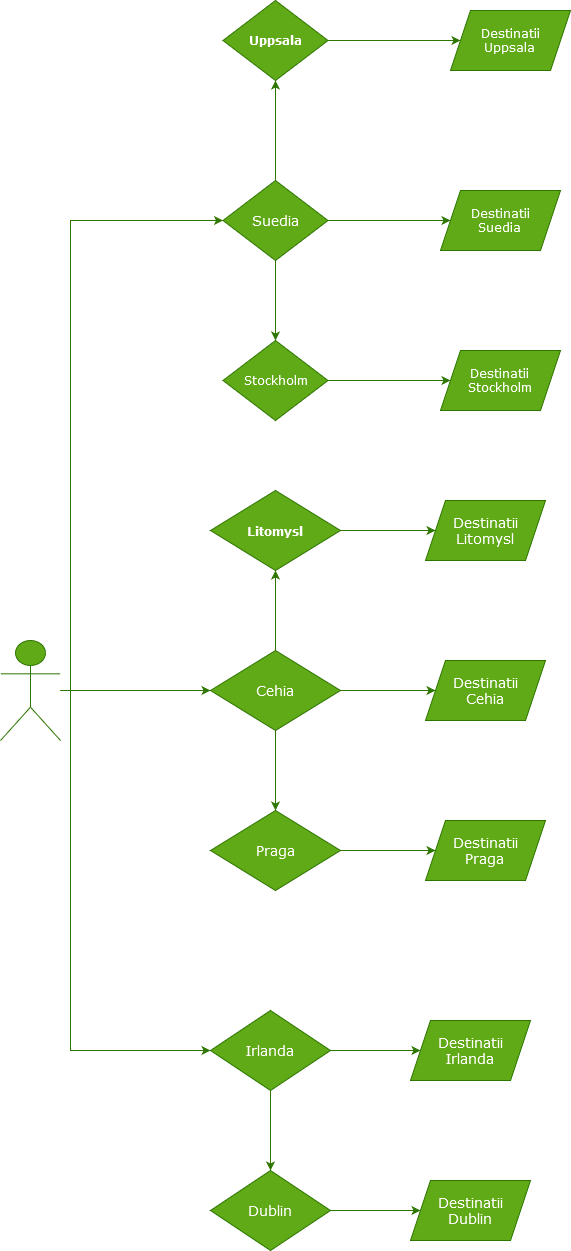

The diagram above was exported from draw.io. Its source (the exported page's mxGraphModel, read from the mxfile embedded in the PNG):
<mxGraphModel dx="1038" dy="1706" grid="1" gridSize="10" guides="1" tooltips="1" connect="1" arrows="1" fold="1" page="1" pageScale="1" pageWidth="827" pageHeight="1169" math="0" shadow="0">
  <root>
    <mxCell id="0" />
    <mxCell id="1" parent="0" />
    <mxCell id="6T6hT3M7lXZcyCT92DKd-9" value="" style="edgeStyle=orthogonalEdgeStyle;rounded=0;orthogonalLoop=1;jettySize=auto;html=1;fontFamily=Verdana;fillColor=#60a917;strokeColor=#2D7600;" parent="1" source="6T6hT3M7lXZcyCT92DKd-5" edge="1">
      <mxGeometry relative="1" as="geometry">
        <mxPoint x="270" y="300" as="targetPoint" />
      </mxGeometry>
    </mxCell>
    <mxCell id="6T6hT3M7lXZcyCT92DKd-24" value="" style="edgeStyle=orthogonalEdgeStyle;rounded=0;orthogonalLoop=1;jettySize=auto;html=1;fontFamily=Verdana;fontSize=14;fillColor=#60a917;strokeColor=#2D7600;" parent="1" source="6T6hT3M7lXZcyCT92DKd-5" target="6T6hT3M7lXZcyCT92DKd-23" edge="1">
      <mxGeometry relative="1" as="geometry">
        <Array as="points">
          <mxPoint x="130" y="300" />
          <mxPoint x="130" y="660" />
        </Array>
      </mxGeometry>
    </mxCell>
    <mxCell id="6T6hT3M7lXZcyCT92DKd-32" value="" style="edgeStyle=orthogonalEdgeStyle;rounded=0;orthogonalLoop=1;jettySize=auto;html=1;fontFamily=Verdana;fontSize=14;fillColor=#60a917;strokeColor=#2D7600;" parent="1" source="6T6hT3M7lXZcyCT92DKd-5" target="6T6hT3M7lXZcyCT92DKd-31" edge="1">
      <mxGeometry relative="1" as="geometry">
        <Array as="points">
          <mxPoint x="130" y="300" />
          <mxPoint x="130" y="-170" />
          <mxPoint x="338" y="-170" />
        </Array>
      </mxGeometry>
    </mxCell>
    <mxCell id="6T6hT3M7lXZcyCT92DKd-5" value="&lt;div&gt;Utilizator&lt;/div&gt;&lt;div&gt;Aplicatie&lt;br&gt;&lt;/div&gt;" style="shape=umlActor;verticalLabelPosition=bottom;verticalAlign=top;html=1;outlineConnect=0;fillColor=#60a917;fontColor=#ffffff;strokeColor=#2D7600;" parent="1" vertex="1">
      <mxGeometry x="60" y="250" width="60" height="100" as="geometry" />
    </mxCell>
    <mxCell id="6T6hT3M7lXZcyCT92DKd-14" value="" style="edgeStyle=orthogonalEdgeStyle;rounded=0;orthogonalLoop=1;jettySize=auto;html=1;fontFamily=Verdana;fontSize=14;fillColor=#60a917;strokeColor=#2D7600;" parent="1" source="6T6hT3M7lXZcyCT92DKd-12" target="6T6hT3M7lXZcyCT92DKd-13" edge="1">
      <mxGeometry relative="1" as="geometry" />
    </mxCell>
    <mxCell id="6T6hT3M7lXZcyCT92DKd-16" value="" style="edgeStyle=orthogonalEdgeStyle;rounded=0;orthogonalLoop=1;jettySize=auto;html=1;fontFamily=Verdana;fontSize=14;fillColor=#60a917;strokeColor=#2D7600;" parent="1" source="6T6hT3M7lXZcyCT92DKd-12" target="6T6hT3M7lXZcyCT92DKd-15" edge="1">
      <mxGeometry relative="1" as="geometry" />
    </mxCell>
    <mxCell id="6T6hT3M7lXZcyCT92DKd-20" value="" style="edgeStyle=orthogonalEdgeStyle;rounded=0;orthogonalLoop=1;jettySize=auto;html=1;fontFamily=Verdana;fontSize=14;fillColor=#60a917;strokeColor=#2D7600;" parent="1" source="6T6hT3M7lXZcyCT92DKd-12" target="6T6hT3M7lXZcyCT92DKd-19" edge="1">
      <mxGeometry relative="1" as="geometry" />
    </mxCell>
    <mxCell id="6T6hT3M7lXZcyCT92DKd-12" value="Cehia" style="rhombus;whiteSpace=wrap;html=1;fontFamily=Verdana;fontSize=14;fillColor=#60a917;fontColor=#ffffff;strokeColor=#2D7600;" parent="1" vertex="1">
      <mxGeometry x="270" y="260" width="130" height="80" as="geometry" />
    </mxCell>
    <mxCell id="6T6hT3M7lXZcyCT92DKd-13" value="&lt;div&gt;Destinatii&lt;/div&gt;&lt;div&gt;Cehia&lt;br&gt;&lt;/div&gt;" style="shape=parallelogram;perimeter=parallelogramPerimeter;whiteSpace=wrap;html=1;fixedSize=1;fontSize=14;fontFamily=Verdana;fillColor=#60a917;fontColor=#ffffff;strokeColor=#2D7600;" parent="1" vertex="1">
      <mxGeometry x="485" y="270" width="120" height="60" as="geometry" />
    </mxCell>
    <mxCell id="6T6hT3M7lXZcyCT92DKd-18" value="" style="edgeStyle=orthogonalEdgeStyle;rounded=0;orthogonalLoop=1;jettySize=auto;html=1;fontFamily=Verdana;fontSize=14;fillColor=#60a917;strokeColor=#2D7600;" parent="1" source="6T6hT3M7lXZcyCT92DKd-15" target="6T6hT3M7lXZcyCT92DKd-17" edge="1">
      <mxGeometry relative="1" as="geometry" />
    </mxCell>
    <mxCell id="6T6hT3M7lXZcyCT92DKd-15" value="Praga" style="rhombus;whiteSpace=wrap;html=1;fontFamily=Verdana;fontSize=14;fillColor=#60a917;fontColor=#ffffff;strokeColor=#2D7600;" parent="1" vertex="1">
      <mxGeometry x="270" y="420" width="130" height="80" as="geometry" />
    </mxCell>
    <mxCell id="6T6hT3M7lXZcyCT92DKd-17" value="&lt;div&gt;Destinatii&lt;/div&gt;&lt;div&gt;Praga&lt;br&gt;&lt;/div&gt;" style="shape=parallelogram;perimeter=parallelogramPerimeter;whiteSpace=wrap;html=1;fixedSize=1;fontSize=14;fontFamily=Verdana;fillColor=#60a917;fontColor=#ffffff;strokeColor=#2D7600;" parent="1" vertex="1">
      <mxGeometry x="485" y="430" width="120" height="60" as="geometry" />
    </mxCell>
    <mxCell id="6T6hT3M7lXZcyCT92DKd-22" value="" style="edgeStyle=orthogonalEdgeStyle;rounded=0;orthogonalLoop=1;jettySize=auto;html=1;fontFamily=Verdana;fontSize=14;fillColor=#60a917;strokeColor=#2D7600;" parent="1" source="6T6hT3M7lXZcyCT92DKd-19" target="6T6hT3M7lXZcyCT92DKd-21" edge="1">
      <mxGeometry relative="1" as="geometry" />
    </mxCell>
    <mxCell id="6T6hT3M7lXZcyCT92DKd-19" value="&lt;h5&gt;Litomysl&lt;/h5&gt;" style="rhombus;whiteSpace=wrap;html=1;fontFamily=Verdana;fontSize=14;fillColor=#60a917;fontColor=#ffffff;strokeColor=#2D7600;" parent="1" vertex="1">
      <mxGeometry x="270" y="100" width="130" height="80" as="geometry" />
    </mxCell>
    <mxCell id="6T6hT3M7lXZcyCT92DKd-21" value="&lt;div&gt;Destinatii&lt;/div&gt;&lt;div&gt;Litomysl&lt;br&gt;&lt;/div&gt;" style="shape=parallelogram;perimeter=parallelogramPerimeter;whiteSpace=wrap;html=1;fixedSize=1;fontSize=14;fontFamily=Verdana;fillColor=#60a917;fontColor=#ffffff;strokeColor=#2D7600;" parent="1" vertex="1">
      <mxGeometry x="485" y="110" width="120" height="60" as="geometry" />
    </mxCell>
    <mxCell id="6T6hT3M7lXZcyCT92DKd-26" value="" style="edgeStyle=orthogonalEdgeStyle;rounded=0;orthogonalLoop=1;jettySize=auto;html=1;fontFamily=Verdana;fontSize=14;fillColor=#60a917;strokeColor=#2D7600;" parent="1" source="6T6hT3M7lXZcyCT92DKd-23" target="6T6hT3M7lXZcyCT92DKd-25" edge="1">
      <mxGeometry relative="1" as="geometry" />
    </mxCell>
    <mxCell id="6T6hT3M7lXZcyCT92DKd-28" value="" style="edgeStyle=orthogonalEdgeStyle;rounded=0;orthogonalLoop=1;jettySize=auto;html=1;fontFamily=Verdana;fontSize=14;fillColor=#60a917;strokeColor=#2D7600;" parent="1" source="6T6hT3M7lXZcyCT92DKd-23" target="6T6hT3M7lXZcyCT92DKd-27" edge="1">
      <mxGeometry relative="1" as="geometry" />
    </mxCell>
    <mxCell id="6T6hT3M7lXZcyCT92DKd-23" value="Irlanda" style="rhombus;whiteSpace=wrap;html=1;verticalAlign=middle;fontSize=14;labelBorderColor=none;fontFamily=Verdana;labelPosition=center;verticalLabelPosition=middle;align=center;fillColor=#60a917;fontColor=#ffffff;strokeColor=#2D7600;" parent="1" vertex="1">
      <mxGeometry x="270" y="620" width="120" height="80" as="geometry" />
    </mxCell>
    <mxCell id="6T6hT3M7lXZcyCT92DKd-25" value="&lt;div&gt;Destinatii&lt;/div&gt;&lt;div&gt;Irlanda&lt;br&gt;&lt;/div&gt;" style="shape=parallelogram;perimeter=parallelogramPerimeter;whiteSpace=wrap;html=1;fixedSize=1;fontSize=14;fontFamily=Verdana;labelBorderColor=none;fillColor=#60a917;fontColor=#ffffff;strokeColor=#2D7600;" parent="1" vertex="1">
      <mxGeometry x="470" y="630" width="120" height="60" as="geometry" />
    </mxCell>
    <mxCell id="6T6hT3M7lXZcyCT92DKd-30" value="" style="edgeStyle=orthogonalEdgeStyle;rounded=0;orthogonalLoop=1;jettySize=auto;html=1;fontFamily=Verdana;fontSize=14;fillColor=#60a917;strokeColor=#2D7600;" parent="1" source="6T6hT3M7lXZcyCT92DKd-27" target="6T6hT3M7lXZcyCT92DKd-29" edge="1">
      <mxGeometry relative="1" as="geometry" />
    </mxCell>
    <mxCell id="6T6hT3M7lXZcyCT92DKd-27" value="Dublin" style="rhombus;whiteSpace=wrap;html=1;verticalAlign=middle;fontSize=14;labelBorderColor=none;fontFamily=Verdana;labelPosition=center;verticalLabelPosition=middle;align=center;fillColor=#60a917;fontColor=#ffffff;strokeColor=#2D7600;" parent="1" vertex="1">
      <mxGeometry x="270" y="780" width="120" height="80" as="geometry" />
    </mxCell>
    <mxCell id="6T6hT3M7lXZcyCT92DKd-29" value="&lt;div&gt;Destinatii&lt;/div&gt;&lt;div&gt;Dublin&lt;br&gt;&lt;/div&gt;" style="shape=parallelogram;perimeter=parallelogramPerimeter;whiteSpace=wrap;html=1;fixedSize=1;fontSize=14;fontFamily=Verdana;labelBorderColor=none;fillColor=#60a917;fontColor=#ffffff;strokeColor=#2D7600;" parent="1" vertex="1">
      <mxGeometry x="470" y="790" width="120" height="60" as="geometry" />
    </mxCell>
    <mxCell id="6T6hT3M7lXZcyCT92DKd-34" value="" style="edgeStyle=orthogonalEdgeStyle;rounded=0;orthogonalLoop=1;jettySize=auto;html=1;fontFamily=Verdana;fontSize=14;fillColor=#60a917;strokeColor=#2D7600;" parent="1" source="6T6hT3M7lXZcyCT92DKd-31" target="6T6hT3M7lXZcyCT92DKd-33" edge="1">
      <mxGeometry relative="1" as="geometry" />
    </mxCell>
    <mxCell id="6T6hT3M7lXZcyCT92DKd-38" value="" style="edgeStyle=orthogonalEdgeStyle;rounded=0;orthogonalLoop=1;jettySize=auto;html=1;fontFamily=Verdana;fontSize=14;fillColor=#60a917;strokeColor=#2D7600;" parent="1" source="6T6hT3M7lXZcyCT92DKd-31" target="6T6hT3M7lXZcyCT92DKd-37" edge="1">
      <mxGeometry relative="1" as="geometry" />
    </mxCell>
    <mxCell id="6T6hT3M7lXZcyCT92DKd-42" value="" style="edgeStyle=orthogonalEdgeStyle;rounded=0;orthogonalLoop=1;jettySize=auto;html=1;fontFamily=Verdana;fontSize=14;fillColor=#60a917;strokeColor=#2D7600;" parent="1" source="6T6hT3M7lXZcyCT92DKd-31" target="6T6hT3M7lXZcyCT92DKd-41" edge="1">
      <mxGeometry relative="1" as="geometry" />
    </mxCell>
    <mxCell id="6T6hT3M7lXZcyCT92DKd-31" value="&lt;div&gt;&lt;font style=&quot;font-size: 14px;&quot;&gt;Suedia&lt;/font&gt;&lt;/div&gt;" style="rhombus;whiteSpace=wrap;html=1;verticalAlign=middle;fontFamily=Verdana;labelPosition=center;verticalLabelPosition=middle;align=center;fillColor=#60a917;fontColor=#ffffff;strokeColor=#2D7600;" parent="1" vertex="1">
      <mxGeometry x="282.5" y="-210" width="105" height="80" as="geometry" />
    </mxCell>
    <mxCell id="6T6hT3M7lXZcyCT92DKd-36" value="" style="edgeStyle=orthogonalEdgeStyle;rounded=0;orthogonalLoop=1;jettySize=auto;html=1;fontFamily=Verdana;fontSize=14;fillColor=#60a917;strokeColor=#2D7600;" parent="1" source="6T6hT3M7lXZcyCT92DKd-33" target="6T6hT3M7lXZcyCT92DKd-35" edge="1">
      <mxGeometry relative="1" as="geometry" />
    </mxCell>
    <mxCell id="6T6hT3M7lXZcyCT92DKd-33" value="&lt;h4&gt;Uppsala&lt;/h4&gt;" style="rhombus;whiteSpace=wrap;html=1;verticalAlign=middle;fontFamily=Verdana;labelPosition=center;verticalLabelPosition=middle;align=center;fillColor=#60a917;fontColor=#ffffff;strokeColor=#2D7600;" parent="1" vertex="1">
      <mxGeometry x="282.5" y="-390" width="105" height="80" as="geometry" />
    </mxCell>
    <mxCell id="6T6hT3M7lXZcyCT92DKd-35" value="&lt;div&gt;Destinatii&lt;/div&gt;&lt;div&gt;Uppsala&lt;br&gt;&lt;/div&gt;" style="shape=parallelogram;perimeter=parallelogramPerimeter;whiteSpace=wrap;html=1;fixedSize=1;fontFamily=Verdana;fillColor=#60a917;fontColor=#ffffff;strokeColor=#2D7600;" parent="1" vertex="1">
      <mxGeometry x="510" y="-380" width="120" height="60" as="geometry" />
    </mxCell>
    <mxCell id="6T6hT3M7lXZcyCT92DKd-37" value="&lt;div&gt;Destinatii&lt;/div&gt;&lt;div&gt;Suedia&lt;br&gt;&lt;/div&gt;" style="shape=parallelogram;perimeter=parallelogramPerimeter;whiteSpace=wrap;html=1;fixedSize=1;fontFamily=Verdana;fillColor=#60a917;fontColor=#ffffff;strokeColor=#2D7600;" parent="1" vertex="1">
      <mxGeometry x="500" y="-200" width="120" height="60" as="geometry" />
    </mxCell>
    <mxCell id="6T6hT3M7lXZcyCT92DKd-44" value="" style="edgeStyle=orthogonalEdgeStyle;rounded=0;orthogonalLoop=1;jettySize=auto;html=1;fontFamily=Verdana;fontSize=14;fillColor=#60a917;strokeColor=#2D7600;" parent="1" source="6T6hT3M7lXZcyCT92DKd-41" target="6T6hT3M7lXZcyCT92DKd-43" edge="1">
      <mxGeometry relative="1" as="geometry" />
    </mxCell>
    <mxCell id="6T6hT3M7lXZcyCT92DKd-41" value="Stockholm" style="rhombus;whiteSpace=wrap;html=1;verticalAlign=middle;fontFamily=Verdana;labelPosition=center;verticalLabelPosition=middle;align=center;fillColor=#60a917;fontColor=#ffffff;strokeColor=#2D7600;" parent="1" vertex="1">
      <mxGeometry x="282.5" y="-50" width="105" height="80" as="geometry" />
    </mxCell>
    <mxCell id="6T6hT3M7lXZcyCT92DKd-43" value="&lt;div&gt;Destinatii&lt;/div&gt;&lt;div&gt;Stockholm&lt;br&gt;&lt;/div&gt;" style="shape=parallelogram;perimeter=parallelogramPerimeter;whiteSpace=wrap;html=1;fixedSize=1;fontFamily=Verdana;fillColor=#60a917;fontColor=#ffffff;strokeColor=#2D7600;" parent="1" vertex="1">
      <mxGeometry x="500" y="-40" width="120" height="60" as="geometry" />
    </mxCell>
  </root>
</mxGraphModel>